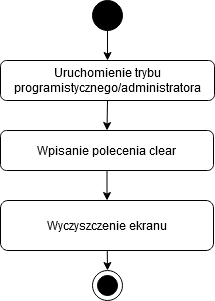

The diagram above was exported from draw.io. Its source (the exported page's mxGraphModel, read from the mxfile embedded in the PNG):
<mxGraphModel dx="1422" dy="843" grid="1" gridSize="10" guides="1" tooltips="1" connect="1" arrows="1" fold="1" page="1" pageScale="1" pageWidth="827" pageHeight="1169" math="0" shadow="0">
  <root>
    <mxCell id="0" />
    <mxCell id="1" parent="0" />
    <mxCell id="X6xZK1PevZbJO73OUAHj-1" value="Uruchomienie trybu programistycznego/administratora" style="rounded=1;whiteSpace=wrap;html=1;" vertex="1" parent="1">
      <mxGeometry x="307" y="80" width="214" height="40" as="geometry" />
    </mxCell>
    <mxCell id="X6xZK1PevZbJO73OUAHj-2" value="" style="ellipse;whiteSpace=wrap;html=1;aspect=fixed;fillColor=#000000;" vertex="1" parent="1">
      <mxGeometry x="399" y="20" width="30" height="30" as="geometry" />
    </mxCell>
    <mxCell id="X6xZK1PevZbJO73OUAHj-3" value="" style="endArrow=classic;html=1;exitX=0.5;exitY=1;exitDx=0;exitDy=0;entryX=0.5;entryY=0;entryDx=0;entryDy=0;" edge="1" parent="1" source="X6xZK1PevZbJO73OUAHj-2" target="X6xZK1PevZbJO73OUAHj-1">
      <mxGeometry width="50" height="50" relative="1" as="geometry">
        <mxPoint x="390" y="450" as="sourcePoint" />
        <mxPoint x="440" y="400" as="targetPoint" />
      </mxGeometry>
    </mxCell>
    <mxCell id="X6xZK1PevZbJO73OUAHj-4" value="Wpisanie polecenia clear" style="rounded=1;whiteSpace=wrap;html=1;fillColor=#FFFFFF;" vertex="1" parent="1">
      <mxGeometry x="307" y="150" width="213" height="40" as="geometry" />
    </mxCell>
    <mxCell id="X6xZK1PevZbJO73OUAHj-6" value="Wyczyszczenie ekranu" style="rounded=1;whiteSpace=wrap;html=1;fillColor=#FFFFFF;" vertex="1" parent="1">
      <mxGeometry x="307" y="220" width="213" height="50" as="geometry" />
    </mxCell>
    <mxCell id="X6xZK1PevZbJO73OUAHj-7" value="" style="endArrow=classic;html=1;exitX=0.5;exitY=1;exitDx=0;exitDy=0;entryX=0.5;entryY=0;entryDx=0;entryDy=0;" edge="1" parent="1" source="X6xZK1PevZbJO73OUAHj-1" target="X6xZK1PevZbJO73OUAHj-4">
      <mxGeometry width="50" height="50" relative="1" as="geometry">
        <mxPoint x="390" y="450" as="sourcePoint" />
        <mxPoint x="440" y="400" as="targetPoint" />
      </mxGeometry>
    </mxCell>
    <mxCell id="X6xZK1PevZbJO73OUAHj-8" value="" style="endArrow=classic;html=1;entryX=0.5;entryY=0;entryDx=0;entryDy=0;" edge="1" parent="1" source="X6xZK1PevZbJO73OUAHj-4" target="X6xZK1PevZbJO73OUAHj-6">
      <mxGeometry width="50" height="50" relative="1" as="geometry">
        <mxPoint x="413.5" y="240" as="sourcePoint" />
        <mxPoint x="413.5" y="260.71067811865476" as="targetPoint" />
      </mxGeometry>
    </mxCell>
    <mxCell id="X6xZK1PevZbJO73OUAHj-9" value="" style="ellipse;whiteSpace=wrap;html=1;aspect=fixed;fillColor=#FFFFFF;" vertex="1" parent="1">
      <mxGeometry x="399" y="290" width="30" height="30" as="geometry" />
    </mxCell>
    <mxCell id="X6xZK1PevZbJO73OUAHj-10" value="" style="ellipse;whiteSpace=wrap;html=1;aspect=fixed;fillColor=#000000;" vertex="1" parent="1">
      <mxGeometry x="404" y="295" width="20" height="20" as="geometry" />
    </mxCell>
    <mxCell id="X6xZK1PevZbJO73OUAHj-11" value="" style="endArrow=classic;html=1;entryX=0.5;entryY=0;entryDx=0;entryDy=0;" edge="1" parent="1" source="X6xZK1PevZbJO73OUAHj-6" target="X6xZK1PevZbJO73OUAHj-9">
      <mxGeometry width="50" height="50" relative="1" as="geometry">
        <mxPoint x="413.5" y="320" as="sourcePoint" />
        <mxPoint x="413.5" y="340.71067811865476" as="targetPoint" />
      </mxGeometry>
    </mxCell>
  </root>
</mxGraphModel>